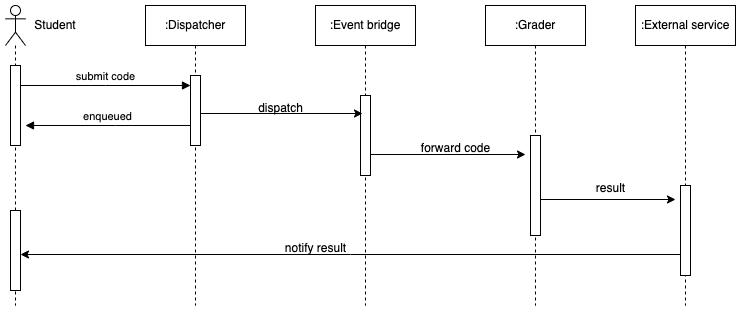

The diagram above was exported from draw.io. Its source (the exported page's mxGraphModel, read from the mxfile embedded in the PNG):
<mxGraphModel dx="2074" dy="1156" grid="1" gridSize="10" guides="1" tooltips="1" connect="1" arrows="1" fold="1" page="1" pageScale="1" pageWidth="850" pageHeight="1100" math="0" shadow="0">
  <root>
    <mxCell id="0" />
    <mxCell id="1" parent="0" />
    <mxCell id="aM9ryv3xv72pqoxQDRHE-5" value=":Dispatcher" style="shape=umlLifeline;perimeter=lifelinePerimeter;whiteSpace=wrap;html=1;container=0;dropTarget=0;collapsible=0;recursiveResize=0;outlineConnect=0;portConstraint=eastwest;newEdgeStyle={&quot;edgeStyle&quot;:&quot;elbowEdgeStyle&quot;,&quot;elbow&quot;:&quot;vertical&quot;,&quot;curved&quot;:0,&quot;rounded&quot;:0};" parent="1" vertex="1">
      <mxGeometry x="220" y="40" width="100" height="300" as="geometry" />
    </mxCell>
    <mxCell id="aM9ryv3xv72pqoxQDRHE-6" value="" style="html=1;points=[];perimeter=orthogonalPerimeter;outlineConnect=0;targetShapes=umlLifeline;portConstraint=eastwest;newEdgeStyle={&quot;edgeStyle&quot;:&quot;elbowEdgeStyle&quot;,&quot;elbow&quot;:&quot;vertical&quot;,&quot;curved&quot;:0,&quot;rounded&quot;:0};" parent="aM9ryv3xv72pqoxQDRHE-5" vertex="1">
      <mxGeometry x="45" y="70" width="10" height="70" as="geometry" />
    </mxCell>
    <mxCell id="aM9ryv3xv72pqoxQDRHE-7" value="submit code" style="html=1;verticalAlign=bottom;endArrow=block;edgeStyle=elbowEdgeStyle;elbow=vertical;curved=0;rounded=0;" parent="1" target="aM9ryv3xv72pqoxQDRHE-6" edge="1">
      <mxGeometry relative="1" as="geometry">
        <mxPoint x="95" y="120" as="sourcePoint" />
        <Array as="points">
          <mxPoint x="180" y="120" />
        </Array>
      </mxGeometry>
    </mxCell>
    <mxCell id="aM9ryv3xv72pqoxQDRHE-9" value="enqueued" style="html=1;verticalAlign=bottom;endArrow=block;edgeStyle=elbowEdgeStyle;elbow=vertical;curved=0;rounded=0;" parent="1" source="aM9ryv3xv72pqoxQDRHE-6" edge="1">
      <mxGeometry relative="1" as="geometry">
        <mxPoint x="175" y="160" as="sourcePoint" />
        <Array as="points">
          <mxPoint x="190" y="160" />
        </Array>
        <mxPoint x="100" y="160" as="targetPoint" />
      </mxGeometry>
    </mxCell>
    <mxCell id="k3P8J3-fJDzP_pKa-uaC-1" value=":Event bridge" style="shape=umlLifeline;perimeter=lifelinePerimeter;whiteSpace=wrap;html=1;container=0;dropTarget=0;collapsible=0;recursiveResize=0;outlineConnect=0;portConstraint=eastwest;newEdgeStyle={&quot;edgeStyle&quot;:&quot;elbowEdgeStyle&quot;,&quot;elbow&quot;:&quot;vertical&quot;,&quot;curved&quot;:0,&quot;rounded&quot;:0};" vertex="1" parent="1">
      <mxGeometry x="390" y="40" width="100" height="300" as="geometry" />
    </mxCell>
    <mxCell id="k3P8J3-fJDzP_pKa-uaC-2" value="" style="html=1;points=[];perimeter=orthogonalPerimeter;outlineConnect=0;targetShapes=umlLifeline;portConstraint=eastwest;newEdgeStyle={&quot;edgeStyle&quot;:&quot;elbowEdgeStyle&quot;,&quot;elbow&quot;:&quot;vertical&quot;,&quot;curved&quot;:0,&quot;rounded&quot;:0};" vertex="1" parent="k3P8J3-fJDzP_pKa-uaC-1">
      <mxGeometry x="45" y="90" width="10" height="80" as="geometry" />
    </mxCell>
    <mxCell id="k3P8J3-fJDzP_pKa-uaC-3" style="edgeStyle=elbowEdgeStyle;rounded=0;orthogonalLoop=1;jettySize=auto;html=1;elbow=vertical;curved=0;entryX=0.2;entryY=0.043;entryDx=0;entryDy=0;entryPerimeter=0;" edge="1" parent="1">
      <mxGeometry relative="1" as="geometry">
        <mxPoint x="275" y="148" as="sourcePoint" />
        <mxPoint x="437" y="148.01" as="targetPoint" />
      </mxGeometry>
    </mxCell>
    <mxCell id="k3P8J3-fJDzP_pKa-uaC-4" value="dispatch" style="text;html=1;align=center;verticalAlign=middle;resizable=0;points=[];autosize=1;strokeColor=none;fillColor=none;" vertex="1" parent="1">
      <mxGeometry x="320" y="128" width="70" height="30" as="geometry" />
    </mxCell>
    <mxCell id="k3P8J3-fJDzP_pKa-uaC-5" value=":Grader" style="shape=umlLifeline;perimeter=lifelinePerimeter;whiteSpace=wrap;html=1;container=0;dropTarget=0;collapsible=0;recursiveResize=0;outlineConnect=0;portConstraint=eastwest;newEdgeStyle={&quot;edgeStyle&quot;:&quot;elbowEdgeStyle&quot;,&quot;elbow&quot;:&quot;vertical&quot;,&quot;curved&quot;:0,&quot;rounded&quot;:0};" vertex="1" parent="1">
      <mxGeometry x="560" y="40" width="100" height="300" as="geometry" />
    </mxCell>
    <mxCell id="k3P8J3-fJDzP_pKa-uaC-6" value="" style="html=1;points=[];perimeter=orthogonalPerimeter;outlineConnect=0;targetShapes=umlLifeline;portConstraint=eastwest;newEdgeStyle={&quot;edgeStyle&quot;:&quot;elbowEdgeStyle&quot;,&quot;elbow&quot;:&quot;vertical&quot;,&quot;curved&quot;:0,&quot;rounded&quot;:0};" vertex="1" parent="k3P8J3-fJDzP_pKa-uaC-5">
      <mxGeometry x="45" y="130" width="10" height="100" as="geometry" />
    </mxCell>
    <mxCell id="k3P8J3-fJDzP_pKa-uaC-7" style="edgeStyle=elbowEdgeStyle;rounded=0;orthogonalLoop=1;jettySize=auto;html=1;elbow=vertical;curved=0;" edge="1" parent="1" source="k3P8J3-fJDzP_pKa-uaC-2">
      <mxGeometry relative="1" as="geometry">
        <mxPoint x="600" y="189" as="targetPoint" />
      </mxGeometry>
    </mxCell>
    <mxCell id="k3P8J3-fJDzP_pKa-uaC-8" value="forward code" style="text;html=1;align=center;verticalAlign=middle;resizable=0;points=[];autosize=1;strokeColor=none;fillColor=none;" vertex="1" parent="1">
      <mxGeometry x="485" y="168" width="90" height="30" as="geometry" />
    </mxCell>
    <mxCell id="k3P8J3-fJDzP_pKa-uaC-10" value=":External service" style="shape=umlLifeline;perimeter=lifelinePerimeter;whiteSpace=wrap;html=1;container=0;dropTarget=0;collapsible=0;recursiveResize=0;outlineConnect=0;portConstraint=eastwest;newEdgeStyle={&quot;edgeStyle&quot;:&quot;elbowEdgeStyle&quot;,&quot;elbow&quot;:&quot;vertical&quot;,&quot;curved&quot;:0,&quot;rounded&quot;:0};" vertex="1" parent="1">
      <mxGeometry x="710" y="40" width="100" height="300" as="geometry" />
    </mxCell>
    <mxCell id="k3P8J3-fJDzP_pKa-uaC-11" value="" style="html=1;points=[];perimeter=orthogonalPerimeter;outlineConnect=0;targetShapes=umlLifeline;portConstraint=eastwest;newEdgeStyle={&quot;edgeStyle&quot;:&quot;elbowEdgeStyle&quot;,&quot;elbow&quot;:&quot;vertical&quot;,&quot;curved&quot;:0,&quot;rounded&quot;:0};" vertex="1" parent="k3P8J3-fJDzP_pKa-uaC-10">
      <mxGeometry x="45" y="180" width="10" height="90" as="geometry" />
    </mxCell>
    <mxCell id="k3P8J3-fJDzP_pKa-uaC-9" style="edgeStyle=elbowEdgeStyle;rounded=0;orthogonalLoop=1;jettySize=auto;html=1;elbow=vertical;curved=0;" edge="1" parent="1">
      <mxGeometry relative="1" as="geometry">
        <mxPoint x="750" y="234" as="targetPoint" />
        <mxPoint x="615" y="234" as="sourcePoint" />
      </mxGeometry>
    </mxCell>
    <mxCell id="k3P8J3-fJDzP_pKa-uaC-12" value="result" style="text;html=1;align=center;verticalAlign=middle;resizable=0;points=[];autosize=1;strokeColor=none;fillColor=none;" vertex="1" parent="1">
      <mxGeometry x="660" y="208" width="50" height="30" as="geometry" />
    </mxCell>
    <mxCell id="k3P8J3-fJDzP_pKa-uaC-14" style="edgeStyle=elbowEdgeStyle;rounded=0;orthogonalLoop=1;jettySize=auto;html=1;elbow=vertical;curved=0;" edge="1" parent="1">
      <mxGeometry relative="1" as="geometry">
        <mxPoint x="755" y="289" as="sourcePoint" />
        <mxPoint x="95" y="289" as="targetPoint" />
      </mxGeometry>
    </mxCell>
    <mxCell id="k3P8J3-fJDzP_pKa-uaC-15" value="notify result" style="text;html=1;align=center;verticalAlign=middle;resizable=0;points=[];autosize=1;strokeColor=none;fillColor=none;" vertex="1" parent="1">
      <mxGeometry x="350" y="268" width="80" height="30" as="geometry" />
    </mxCell>
    <mxCell id="k3P8J3-fJDzP_pKa-uaC-17" value="" style="shape=umlLifeline;perimeter=lifelinePerimeter;whiteSpace=wrap;html=1;container=1;dropTarget=0;collapsible=0;recursiveResize=0;outlineConnect=0;portConstraint=eastwest;newEdgeStyle={&quot;edgeStyle&quot;:&quot;elbowEdgeStyle&quot;,&quot;elbow&quot;:&quot;vertical&quot;,&quot;curved&quot;:0,&quot;rounded&quot;:0};participant=umlActor;" vertex="1" parent="1">
      <mxGeometry x="80" y="40" width="20" height="300" as="geometry" />
    </mxCell>
    <mxCell id="k3P8J3-fJDzP_pKa-uaC-19" value="" style="html=1;points=[];perimeter=orthogonalPerimeter;outlineConnect=0;targetShapes=umlLifeline;portConstraint=eastwest;newEdgeStyle={&quot;edgeStyle&quot;:&quot;elbowEdgeStyle&quot;,&quot;elbow&quot;:&quot;vertical&quot;,&quot;curved&quot;:0,&quot;rounded&quot;:0};" vertex="1" parent="k3P8J3-fJDzP_pKa-uaC-17">
      <mxGeometry x="5" y="60" width="10" height="80" as="geometry" />
    </mxCell>
    <mxCell id="k3P8J3-fJDzP_pKa-uaC-18" value="" style="html=1;points=[];perimeter=orthogonalPerimeter;outlineConnect=0;targetShapes=umlLifeline;portConstraint=eastwest;newEdgeStyle={&quot;edgeStyle&quot;:&quot;elbowEdgeStyle&quot;,&quot;elbow&quot;:&quot;vertical&quot;,&quot;curved&quot;:0,&quot;rounded&quot;:0};" vertex="1" parent="k3P8J3-fJDzP_pKa-uaC-17">
      <mxGeometry x="5" y="205" width="10" height="80" as="geometry" />
    </mxCell>
    <mxCell id="k3P8J3-fJDzP_pKa-uaC-20" value="Student" style="text;html=1;strokeColor=none;fillColor=none;align=center;verticalAlign=middle;whiteSpace=wrap;rounded=0;" vertex="1" parent="1">
      <mxGeometry x="100" y="40" width="60" height="40" as="geometry" />
    </mxCell>
  </root>
</mxGraphModel>